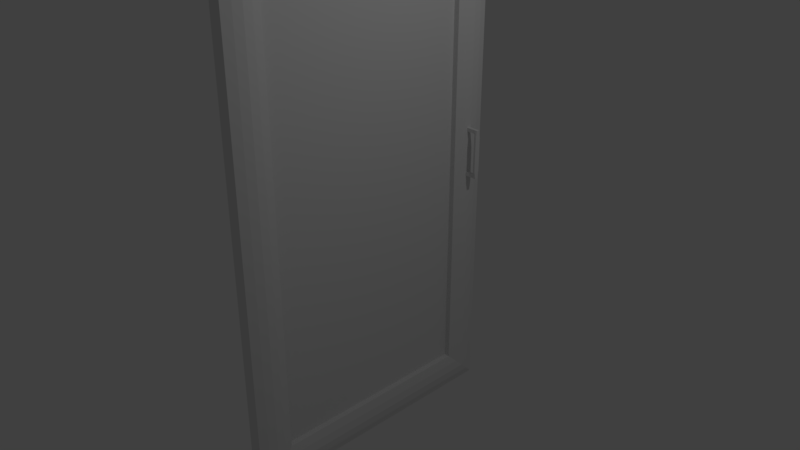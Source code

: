# Source: DoorForWorkTable3.blend  (saved by Blender 2.79.0; exported with 4.5.12 LTS)
import bpy
from mathutils import Matrix  # noqa: F401  (used for matrix-valued properties, if any)

bpy.ops.wm.read_factory_settings(use_empty=True)
scene = bpy.context.scene
scene.name = 'Scene'

# ---- collections
col_collection_1 = bpy.data.collections.new('Collection 1'); scene.collection.children.link(col_collection_1)

# ---- materials (node trees are filled in below, after node groups)
mat_wood1 = bpy.data.materials.new('wood1')
mat_wood1.alpha_threshold = 0.0
mat_wood1.use_transparent_shadow = False
mat_wood1.roughness = 0.5
mat_wood1.line_color = (0.0, 0.0, 0.0, 1.0)
mat_wood = bpy.data.materials.new('wood')
mat_wood.alpha_threshold = 0.0
mat_wood.use_transparent_shadow = False
mat_wood.roughness = 0.5
mat_ruchka = bpy.data.materials.new('ruchka')
mat_ruchka.alpha_threshold = 0.0
mat_ruchka.use_transparent_shadow = False
mat_ruchka.roughness = 0.5

# ---- material node trees

# ---- world
world_world = bpy.data.worlds.new('World'); scene.world = world_world
world_world.color = (0.05088, 0.05088, 0.05088)
world_world.use_sun_shadow = False
world_world.sun_shadow_jitter_overblur = 0.0
world_world.cycles.sampling_method = 'MANUAL'

# ---- cameras
cam_camera = bpy.data.cameras.new('Camera')
cam_camera.clip_end = 100.0
cam_camera.lens = 35.0
cam_camera.sensor_width = 32.0
cam_camera.sensor_height = 18.0
cam_camera.ortho_scale = 7.314
cam_camera.dof.focus_distance = 0.0
cam_camera.dof.aperture_fstop = 128.0

# ---- lights
light_lamp = bpy.data.lights.new('Lamp', 'POINT')
light_lamp.transmission_factor = 0.0
light_lamp.cutoff_distance = 30.0
light_lamp.energy = 100.0
light_lamp.shadow_buffer_clip_start = 1.001
light_lamp.shadow_soft_size = 0.1
light_lamp.shadow_maximum_resolution = 0.006
light_lamp.use_absolute_resolution = True

# ---- meshes
me_cube = bpy.data.meshes.new('Cube')
me_cube.from_pydata([(0.09046, 2.891, -2.891), (0.09046, -2.891, -2.891), (-0.09046, -2.891, -2.891), (-0.09046, 2.891, -2.891), (0.09046, 2.891, 4.615), (0.09046, -2.891, 4.615), (-0.09046, -2.891, 4.615), (-0.09046, 2.891, 4.615), (0.09046, 2.172, 4.1), (0.09046, 2.172, -2.376), (0.09046, -2.172, 4.1), (0.09046, -2.172, -2.376), (0.01266, 2.172, 4.1), (0.01266, 2.172, -2.376), (0.01266, -2.172, 4.1), (0.01266, -2.172, -2.376), (0.1244, -2.711, 4.486), (0.1391, -2.532, 4.358), (0.1244, -2.352, 4.229), (0.1244, -2.711, -2.762), (0.1391, -2.532, -2.634), (0.1244, -2.352, -2.505), (0.1244, 2.711, 4.486), (0.1391, 2.532, 4.358), (0.1244, 2.352, 4.229), (0.1244, 2.352, -2.505), (0.1391, 2.532, -2.634), (0.1244, 2.711, -2.762), (0.2575, 2.449, 0.6887), (0.2575, 2.449, 1.414), (0.2575, 2.513, 0.6887), (0.2575, 2.513, 1.414), (0.3017, 2.448, 0.6887), (0.3017, 2.443, 1.414), (0.3017, 2.514, 0.6887), (0.3017, 2.519, 1.414), (0.2575, 2.449, 0.7433), (0.2575, 2.449, 1.359), (0.2575, 2.513, 1.359), (0.2575, 2.513, 0.7433), (0.3017, 2.54, 1.298), (0.3017, 2.54, 0.8044), (0.3017, 2.422, 1.298), (0.3017, 2.422, 0.8044), (0.1342, 2.513, 0.6887), (0.1342, 2.449, 0.6887), (0.1342, 2.449, 1.362), (0.1342, 2.449, 1.414), (0.1342, 2.513, 1.414), (0.1342, 2.513, 0.7411), (0.1342, 2.449, 0.7411), (0.1342, 2.513, 1.362)], [], [(1, 0, 27, 19), (26, 27, 22, 23), (25, 26, 23, 24), (7, 6, 5, 4), (3, 0, 1, 2), (9, 25, 24, 8), (8, 10, 14, 12), (18, 10, 8, 24), (16, 5, 1, 19), (3, 7, 4, 0), (6, 7, 3, 2), (2, 1, 5, 6), (21, 25, 9, 11), (27, 0, 4, 22), (13, 12, 14, 15), (10, 11, 15, 14), (9, 8, 12, 13), (11, 9, 13, 15), (19, 27, 26, 20), (20, 26, 25, 21), (10, 18, 21, 11), (18, 17, 20, 21), (17, 16, 19, 20), (5, 16, 22, 4), (16, 17, 23, 22), (17, 18, 24, 23), (39, 30, 44, 49), (38, 31, 35, 40), (40, 35, 33, 42), (42, 33, 29, 37), (30, 34, 32, 28), (35, 31, 29, 33), (32, 43, 36, 28), (43, 42, 37, 36), (34, 41, 43, 32), (41, 40, 42, 43), (30, 39, 41, 34), (39, 38, 40, 41), (31, 38, 51, 48), (36, 37, 38, 39), (46, 47, 48, 51), (45, 50, 49, 44), (28, 36, 50, 45), (37, 29, 47, 46), (36, 39, 49, 50), (29, 31, 48, 47), (30, 28, 45, 44), (38, 37, 46, 51)])
me_cube.polygons.foreach_set('material_index', [0, 0, 0, 0, 0, 0, 0, 0, 0, 0, 0, 0, 0, 0, 1, 0, 0, 0, 0, 0, 0, 0, 0, 0, 0, 0, 2, 2, 2, 2, 2, 2, 2, 2, 2, 2, 2, 2, 2, 2, 2, 2, 2, 2, 2, 2, 2, 2])
_uv = me_cube.uv_layers.new(name='UVКарта')
_uv.uv.foreach_set('vector', [0.5003, 0.9276, 0.9997, 0.9276, 0.9842, 0.9391, 0.5158, 0.9391, 0.5327, 0.4225, 0.5483, 0.4114, 0.5483, 0.8885, 0.5327, 0.8774, 0.565, 0.4225, 0.5806, 0.4114, 0.5806, 0.8663, 0.565, 0.8552, 0.9997, 0.927, 0.5003, 0.927, 0.5003, 0.9113, 0.9997, 0.9113, 0.4997, 0.5003, 0.4997, 0.5159, 0.0002902, 0.5159, 0.0002903, 0.5003, 0.6137, 0.4225, 0.6295, 0.4114, 0.6295, 0.8441, 0.6137, 0.833, 0.3756, 0.6017, 0.0002903, 0.6017, 0.0002902, 0.595, 0.3756, 0.595, 0.0002902, 0.5871, 0.01581, 0.5756, 0.3911, 0.5756, 0.4066, 0.5871, 0.9083, 0.4886, 0.8925, 0.4997, 0.8925, 0.0002902, 0.9083, 0.01141, 0.5159, 0.4114, 0.5159, 0.9108, 0.5003, 0.9108, 0.5003, 0.4114, 0.0002902, 0.0002904, 0.4997, 0.0002902, 0.4997, 0.4997, 0.0002903, 0.4997, 0.5165, 0.4114, 0.5321, 0.4114, 0.5321, 0.9108, 0.5165, 0.9108, 0.0002902, 0.5636, 0.4066, 0.5636, 0.3911, 0.5751, 0.01581, 0.5751, 0.8761, 0.01141, 0.8919, 0.0002902, 0.8919, 0.4997, 0.8761, 0.4886, 0.8756, 0.0002902, 0.8756, 0.4108, 0.5003, 0.4108, 0.5003, 0.0002903, 0.6376, 0.8089, 0.6376, 0.4114, 0.6445, 0.4114, 0.6445, 0.8089, 0.637, 0.4114, 0.637, 0.8089, 0.63, 0.8089, 0.63, 0.4114, 0.0002903, 0.5877, 0.3756, 0.5877, 0.3756, 0.5944, 0.0002902, 0.5944, 0.0002902, 0.5165, 0.4687, 0.5165, 0.4532, 0.5277, 0.01581, 0.5277, 0.0002902, 0.54, 0.4376, 0.54, 0.4221, 0.5512, 0.01581, 0.5512, 0.6131, 0.8329, 0.5973, 0.8441, 0.5973, 0.4114, 0.6131, 0.4225, 0.5967, 0.8552, 0.5811, 0.8663, 0.5811, 0.4114, 0.5967, 0.4225, 0.5644, 0.8774, 0.5488, 0.8885, 0.5488, 0.4114, 0.5644, 0.4225, 0.5003, 0.9511, 0.5158, 0.9396, 0.9842, 0.9396, 0.9997, 0.9511, 0.0002902, 0.5395, 0.01581, 0.5283, 0.4532, 0.5283, 0.4687, 0.5395, 0.0002902, 0.563, 0.01581, 0.5518, 0.4221, 0.5518, 0.4376, 0.563, 0.4431, 0.5506, 0.4478, 0.5506, 0.4478, 0.5613, 0.4433, 0.5613, 0.4656, 0.5469, 0.4627, 0.5506, 0.4597, 0.5483, 0.4656, 0.54, 0.4484, 0.54, 0.4466, 0.55, 0.44, 0.55, 0.4382, 0.54, 0.4637, 0.5512, 0.4637, 0.5614, 0.4598, 0.5615, 0.4597, 0.5568, 0.454, 0.5689, 0.4541, 0.5727, 0.4484, 0.5727, 0.4485, 0.5689, 0.4662, 0.5621, 0.4657, 0.5659, 0.4602, 0.5659, 0.4597, 0.5621, 0.4422, 0.5506, 0.4425, 0.5608, 0.4384, 0.5553, 0.4384, 0.5506, 0.4905, 0.5218, 0.4905, 0.5644, 0.4861, 0.5697, 0.4861, 0.5165, 0.4569, 0.54, 0.4591, 0.55, 0.4489, 0.55, 0.4511, 0.54, 0.4794, 0.5165, 0.4794, 0.5592, 0.4693, 0.5592, 0.4693, 0.5165, 0.4469, 0.5618, 0.4471, 0.5666, 0.4431, 0.5722, 0.4431, 0.562, 0.4956, 0.5165, 0.4956, 0.5697, 0.4911, 0.5644, 0.4911, 0.5218, 0.4178, 0.5636, 0.4178, 0.5683, 0.4072, 0.5681, 0.4072, 0.5636, 0.4855, 0.5165, 0.4855, 0.5697, 0.48, 0.5697, 0.48, 0.5165, 0.4687, 0.5703, 0.4688, 0.5658, 0.4742, 0.5658, 0.4743, 0.5703, 0.4597, 0.571, 0.4597, 0.5665, 0.4652, 0.5665, 0.4652, 0.571, 0.4291, 0.5636, 0.4291, 0.5683, 0.4184, 0.5681, 0.4184, 0.5636, 0.4403, 0.5636, 0.4403, 0.5683, 0.4297, 0.5683, 0.4297, 0.5638, 0.4591, 0.5567, 0.4591, 0.5622, 0.4484, 0.5622, 0.4484, 0.5567, 0.4794, 0.5597, 0.4794, 0.5652, 0.4687, 0.5652, 0.4687, 0.5597, 0.4591, 0.5628, 0.4591, 0.5683, 0.4484, 0.5683, 0.4484, 0.5628, 0.4591, 0.5506, 0.4591, 0.5561, 0.4484, 0.5561, 0.4484, 0.5506])
me_cube.materials.append(mat_wood1)
me_cube.materials.append(mat_wood)
me_cube.materials.append(mat_ruchka)
me_cube.use_remesh_preserve_volume = False
me_cube.use_remesh_preserve_attributes = False
me_cube.use_mirror_vertex_groups = False
me_cube.update()

# ---- objects
ob_cube = bpy.data.objects.new('Cube', me_cube)
ob_lamp = bpy.data.objects.new('Lamp', light_lamp)
ob_camera = bpy.data.objects.new('Camera', cam_camera)

# ---- transforms, parenting, visibility, modifiers, constraints
ob_cube.location = (0.0, 0.0, 0.0)
ob_cube.scale = (1.0, 0.6723, 0.9447)
ob_cube.lock_rotations_4d = False
ob_cube.empty_display_type = 'ARROWS'
ob_cube.lineart.crease_threshold = 0.0
ob_lamp.location = (4.076, 1.005, 5.904)
ob_lamp.rotation_euler = (0.6503, 0.05522, 1.866)
ob_lamp.lock_rotations_4d = False
ob_lamp.empty_display_type = 'ARROWS'
ob_lamp.color = (0.0, 0.0, 0.0, 0.0)
ob_lamp.lineart.crease_threshold = 0.0
ob_camera.location = (7.481, -6.508, 5.344)
ob_camera.rotation_euler = (1.109, 0.0, 0.8149)
ob_camera.lock_rotations_4d = False
ob_camera.empty_display_type = 'ARROWS'
ob_camera.color = (0.0, 0.0, 0.0, 0.0)
ob_camera.display_type = 'WIRE'
ob_camera.lineart.crease_threshold = 0.0

# ---- collection membership
col_collection_1.objects.link(ob_cube)
col_collection_1.objects.link(ob_lamp)
col_collection_1.objects.link(ob_camera)

# ---- scene / render settings (as saved in the file)
scene.camera = ob_camera
scene.frame_start = 1; scene.frame_end = 250; scene.frame_set(1)
scene.render.engine = 'BLENDER_EEVEE_NEXT'
scene.render.resolution_percentage = 50
scene.render.dither_intensity = 0.0
scene.cycles.use_denoising = False
scene.cycles.samples = 128
scene.cycles.sampling_pattern = 'TABULATED_SOBOL'
scene.cycles.use_adaptive_sampling = False
scene.cycles.use_light_tree = False
scene.cycles.blur_glossy = 0.0
scene.cycles.sample_clamp_indirect = 0.0
scene.view_settings.view_transform = 'Standard'
bpy.context.view_layer.update()

